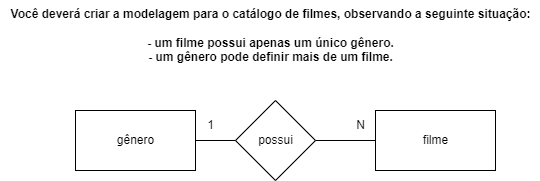

The diagram above was exported from draw.io. Its source (the exported page's mxGraphModel, read from the mxfile embedded in the PNG):
<mxGraphModel dx="1149" dy="1100" grid="1" gridSize="10" guides="1" tooltips="1" connect="1" arrows="1" fold="1" page="1" pageScale="1" pageWidth="827" pageHeight="1169" math="0" shadow="0">
  <root>
    <mxCell id="0" />
    <mxCell id="1" parent="0" />
    <mxCell id="wvtlD6AFZekAF5JWKEBa-4" value="" style="rhombus;whiteSpace=wrap;html=1;" parent="1" vertex="1">
      <mxGeometry x="350" y="580" width="80" height="80" as="geometry" />
    </mxCell>
    <mxCell id="wvtlD6AFZekAF5JWKEBa-5" value="possui" style="text;html=1;align=center;verticalAlign=middle;resizable=0;points=[];autosize=1;strokeColor=none;fillColor=none;" parent="1" vertex="1">
      <mxGeometry x="360" y="605" width="60" height="30" as="geometry" />
    </mxCell>
    <mxCell id="wvtlD6AFZekAF5JWKEBa-6" value="" style="rounded=0;whiteSpace=wrap;html=1;" parent="1" vertex="1">
      <mxGeometry x="190" y="590" width="120" height="60" as="geometry" />
    </mxCell>
    <mxCell id="wvtlD6AFZekAF5JWKEBa-7" value="" style="rounded=0;whiteSpace=wrap;html=1;" parent="1" vertex="1">
      <mxGeometry x="490" y="590" width="120" height="60" as="geometry" />
    </mxCell>
    <mxCell id="wvtlD6AFZekAF5JWKEBa-8" value="gênero" style="text;html=1;align=center;verticalAlign=middle;resizable=0;points=[];autosize=1;strokeColor=none;fillColor=none;" parent="1" vertex="1">
      <mxGeometry x="220" y="605" width="60" height="30" as="geometry" />
    </mxCell>
    <mxCell id="wvtlD6AFZekAF5JWKEBa-10" value="" style="endArrow=none;html=1;rounded=0;entryX=0;entryY=0.5;entryDx=0;entryDy=0;exitX=1;exitY=0.5;exitDx=0;exitDy=0;" parent="1" source="wvtlD6AFZekAF5JWKEBa-6" target="wvtlD6AFZekAF5JWKEBa-4" edge="1">
      <mxGeometry width="50" height="50" relative="1" as="geometry">
        <mxPoint x="380" y="530" as="sourcePoint" />
        <mxPoint x="430" y="480" as="targetPoint" />
      </mxGeometry>
    </mxCell>
    <mxCell id="wvtlD6AFZekAF5JWKEBa-11" value="" style="endArrow=none;html=1;rounded=0;entryX=0;entryY=0.5;entryDx=0;entryDy=0;exitX=1;exitY=0.5;exitDx=0;exitDy=0;" parent="1" source="wvtlD6AFZekAF5JWKEBa-4" target="wvtlD6AFZekAF5JWKEBa-7" edge="1">
      <mxGeometry width="50" height="50" relative="1" as="geometry">
        <mxPoint x="320" y="630" as="sourcePoint" />
        <mxPoint x="360" y="630" as="targetPoint" />
      </mxGeometry>
    </mxCell>
    <mxCell id="wvtlD6AFZekAF5JWKEBa-12" value="filme" style="text;html=1;align=center;verticalAlign=middle;resizable=0;points=[];autosize=1;strokeColor=none;fillColor=none;" parent="1" vertex="1">
      <mxGeometry x="525" y="605" width="50" height="30" as="geometry" />
    </mxCell>
    <mxCell id="wvtlD6AFZekAF5JWKEBa-13" value="1" style="text;html=1;align=center;verticalAlign=middle;resizable=0;points=[];autosize=1;strokeColor=none;fillColor=none;" parent="1" vertex="1">
      <mxGeometry x="310" y="590" width="30" height="30" as="geometry" />
    </mxCell>
    <mxCell id="wvtlD6AFZekAF5JWKEBa-14" value="N" style="text;html=1;align=center;verticalAlign=middle;resizable=0;points=[];autosize=1;strokeColor=none;fillColor=none;" parent="1" vertex="1">
      <mxGeometry x="460" y="590" width="30" height="30" as="geometry" />
    </mxCell>
    <mxCell id="wvtlD6AFZekAF5JWKEBa-22" value="&lt;div&gt;&lt;b&gt;Você deverá criar a modelagem para o catálogo de filmes, observando a seguinte situação:&lt;/b&gt;&lt;/div&gt;&lt;div&gt;&lt;b&gt;&lt;br&gt;&lt;/b&gt;&lt;/div&gt;&lt;div&gt;&lt;b&gt;- um filme possui apenas um único gênero.&lt;/b&gt;&lt;/div&gt;&lt;div&gt;&lt;b&gt;- um gênero pode definir mais de um filme.&lt;/b&gt;&lt;/div&gt;" style="text;html=1;align=center;verticalAlign=middle;resizable=0;points=[];autosize=1;strokeColor=none;fillColor=none;" parent="1" vertex="1">
      <mxGeometry x="115" y="480" width="540" height="70" as="geometry" />
    </mxCell>
  </root>
</mxGraphModel>